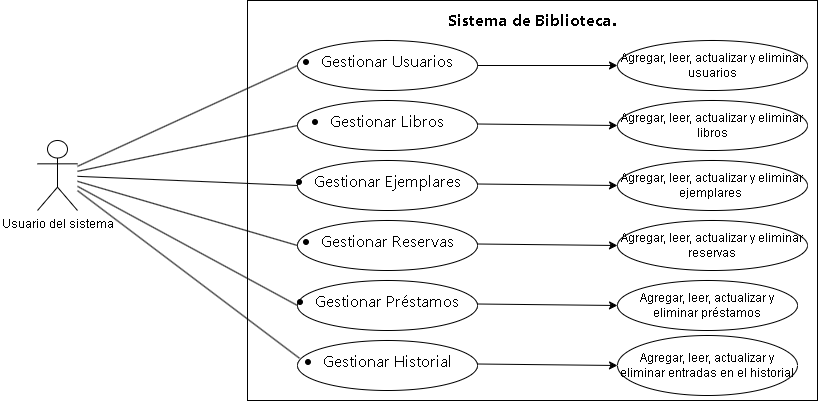

The diagram above was exported from draw.io. Its source (the exported page's mxGraphModel, read from the mxfile embedded in the PNG):
<mxGraphModel dx="1751" dy="452" grid="1" gridSize="10" guides="1" tooltips="1" connect="1" arrows="1" fold="1" page="1" pageScale="1" pageWidth="827" pageHeight="1169" math="0" shadow="0">
  <root>
    <mxCell id="0" />
    <mxCell id="1" parent="0" />
    <mxCell id="bnT2BPk87cdpi-kDtiwO-1" value="Usuario del sistema" style="shape=umlActor;verticalLabelPosition=bottom;verticalAlign=top;html=1;outlineConnect=0;" parent="1" vertex="1">
      <mxGeometry y="170" width="40" height="70" as="geometry" />
    </mxCell>
    <mxCell id="bnT2BPk87cdpi-kDtiwO-2" value="&lt;span style=&quot;line-height: 160%;&quot;&gt;&lt;strong style=&quot;font-family: Inter, system-ui, -apple-system, BlinkMacSystemFont, &amp;quot;Segoe UI&amp;quot;, Roboto, &amp;quot;Noto Sans&amp;quot;, Ubuntu, Cantarell, &amp;quot;Helvetica Neue&amp;quot;, Oxygen, &amp;quot;Open Sans&amp;quot;, sans-serif; font-size: 16.002px; text-align: left; line-height: 160%;&quot;&gt;Sistema de Biblioteca&lt;/strong&gt;&lt;span style=&quot;font-family: Inter, system-ui, -apple-system, BlinkMacSystemFont, &amp;quot;Segoe UI&amp;quot;, Roboto, &amp;quot;Noto Sans&amp;quot;, Ubuntu, Cantarell, &amp;quot;Helvetica Neue&amp;quot;, Oxygen, &amp;quot;Open Sans&amp;quot;, sans-serif; font-size: 16.002px; text-align: left; line-height: 160%;&quot;&gt;.&lt;/span&gt;&lt;/span&gt;" style="rounded=0;whiteSpace=wrap;html=1;verticalAlign=top;fontColor=default;fontStyle=1;labelBackgroundColor=default;" parent="1" vertex="1">
      <mxGeometry x="210" y="30" width="570" height="400" as="geometry" />
    </mxCell>
    <mxCell id="bnT2BPk87cdpi-kDtiwO-16" value="&#10;&lt;ul style=&quot;margin-top: 4px; margin-bottom: 0px; padding-left: calc(var(--ds-md-zoom)*24px); font-family: Inter, system-ui, -apple-system, BlinkMacSystemFont, &amp;quot;Segoe UI&amp;quot;, Roboto, &amp;quot;Noto Sans&amp;quot;, Ubuntu, Cantarell, &amp;quot;Helvetica Neue&amp;quot;, Oxygen, &amp;quot;Open Sans&amp;quot;, sans-serif; font-size: 16.002px; font-style: normal; font-variant-ligatures: normal; font-variant-caps: normal; font-weight: 400; letter-spacing: normal; orphans: 2; text-align: left; text-indent: 0px; text-transform: none; widows: 2; word-spacing: 0px; -webkit-text-stroke-width: 0px; white-space: normal; text-decoration-thickness: initial; text-decoration-style: initial; text-decoration-color: initial;&quot;&gt;&lt;li&gt;&lt;p style=&quot;margin-top: 0px; margin-right: 0px; margin-bottom: 0px !important; margin-left: 0px; font-size: var(--ds-md-font-size); line-height: var(--ds-md-line-height);&quot;&gt;Gestionar Usuarios&lt;/p&gt;&lt;/li&gt;&lt;/ul&gt;&#10;&#10;" style="ellipse;whiteSpace=wrap;html=1;labelBackgroundColor=none;fontColor=default;" parent="1" vertex="1">
      <mxGeometry x="260" y="70" width="180" height="50" as="geometry" />
    </mxCell>
    <mxCell id="bnT2BPk87cdpi-kDtiwO-22" value="&#10;&lt;ul style=&quot;margin-top: 4px; margin-bottom: 0px; padding-left: calc(var(--ds-md-zoom)*24px); font-family: Inter, system-ui, -apple-system, BlinkMacSystemFont, &amp;quot;Segoe UI&amp;quot;, Roboto, &amp;quot;Noto Sans&amp;quot;, Ubuntu, Cantarell, &amp;quot;Helvetica Neue&amp;quot;, Oxygen, &amp;quot;Open Sans&amp;quot;, sans-serif; font-size: 16.002px; font-style: normal; font-variant-ligatures: normal; font-variant-caps: normal; font-weight: 400; letter-spacing: normal; orphans: 2; text-align: left; text-indent: 0px; text-transform: none; widows: 2; word-spacing: 0px; -webkit-text-stroke-width: 0px; white-space: normal; text-decoration-thickness: initial; text-decoration-style: initial; text-decoration-color: initial;&quot;&gt;&lt;li style=&quot;margin-top: 4px;&quot;&gt;&lt;p style=&quot;margin-top: 0px; margin-right: 0px; margin-bottom: 0px !important; margin-left: 0px; font-size: var(--ds-md-font-size); line-height: var(--ds-md-line-height);&quot;&gt;Gestionar Libros&lt;/p&gt;&lt;/li&gt;&lt;/ul&gt;&#10;&#10;" style="ellipse;whiteSpace=wrap;html=1;fontColor=default;labelBackgroundColor=none;" parent="1" vertex="1">
      <mxGeometry x="260" y="130" width="180" height="50" as="geometry" />
    </mxCell>
    <mxCell id="bnT2BPk87cdpi-kDtiwO-23" value="&#10;&lt;ul style=&quot;margin-top: 4px; margin-bottom: 0px; padding-left: calc(var(--ds-md-zoom)*24px); font-family: Inter, system-ui, -apple-system, BlinkMacSystemFont, &amp;quot;Segoe UI&amp;quot;, Roboto, &amp;quot;Noto Sans&amp;quot;, Ubuntu, Cantarell, &amp;quot;Helvetica Neue&amp;quot;, Oxygen, &amp;quot;Open Sans&amp;quot;, sans-serif; font-size: 16.002px; font-style: normal; font-variant-ligatures: normal; font-variant-caps: normal; font-weight: 400; letter-spacing: normal; orphans: 2; text-align: left; text-indent: 0px; text-transform: none; widows: 2; word-spacing: 0px; -webkit-text-stroke-width: 0px; white-space: normal; text-decoration-thickness: initial; text-decoration-style: initial; text-decoration-color: initial;&quot;&gt;&lt;li style=&quot;margin-top: 4px;&quot;&gt;&lt;p style=&quot;margin-top: 0px; margin-right: 0px; margin-bottom: 0px !important; margin-left: 0px; font-size: var(--ds-md-font-size); line-height: var(--ds-md-line-height);&quot;&gt;Gestionar Ejemplares&lt;/p&gt;&lt;/li&gt;&lt;/ul&gt;&#10;&#10;" style="ellipse;whiteSpace=wrap;html=1;labelBackgroundColor=none;fontColor=default;" parent="1" vertex="1">
      <mxGeometry x="260" y="190" width="180" height="50" as="geometry" />
    </mxCell>
    <mxCell id="bnT2BPk87cdpi-kDtiwO-24" value="&#10;&lt;ul style=&quot;margin-top: 4px; margin-bottom: 0px; padding-left: calc(var(--ds-md-zoom)*24px); font-family: Inter, system-ui, -apple-system, BlinkMacSystemFont, &amp;quot;Segoe UI&amp;quot;, Roboto, &amp;quot;Noto Sans&amp;quot;, Ubuntu, Cantarell, &amp;quot;Helvetica Neue&amp;quot;, Oxygen, &amp;quot;Open Sans&amp;quot;, sans-serif; font-size: 16.002px; font-style: normal; font-variant-ligatures: normal; font-variant-caps: normal; font-weight: 400; letter-spacing: normal; orphans: 2; text-align: left; text-indent: 0px; text-transform: none; widows: 2; word-spacing: 0px; -webkit-text-stroke-width: 0px; white-space: normal; text-decoration-thickness: initial; text-decoration-style: initial; text-decoration-color: initial;&quot;&gt;&lt;li style=&quot;margin-top: 4px;&quot;&gt;&lt;p style=&quot;margin-top: 0px; margin-right: 0px; margin-bottom: 0px !important; margin-left: 0px; font-size: var(--ds-md-font-size); line-height: var(--ds-md-line-height);&quot;&gt;Gestionar Reservas&lt;/p&gt;&lt;/li&gt;&lt;/ul&gt;&#10;&#10;" style="ellipse;whiteSpace=wrap;html=1;fontColor=default;labelBackgroundColor=none;" parent="1" vertex="1">
      <mxGeometry x="260" y="250" width="180" height="50" as="geometry" />
    </mxCell>
    <mxCell id="bnT2BPk87cdpi-kDtiwO-25" value="&#10;&lt;ul style=&quot;margin-top: 4px; margin-bottom: 0px; padding-left: calc(var(--ds-md-zoom)*24px); font-family: Inter, system-ui, -apple-system, BlinkMacSystemFont, &amp;quot;Segoe UI&amp;quot;, Roboto, &amp;quot;Noto Sans&amp;quot;, Ubuntu, Cantarell, &amp;quot;Helvetica Neue&amp;quot;, Oxygen, &amp;quot;Open Sans&amp;quot;, sans-serif; font-size: 16.002px; font-style: normal; font-variant-ligatures: normal; font-variant-caps: normal; font-weight: 400; letter-spacing: normal; orphans: 2; text-align: left; text-indent: 0px; text-transform: none; widows: 2; word-spacing: 0px; -webkit-text-stroke-width: 0px; white-space: normal; text-decoration-thickness: initial; text-decoration-style: initial; text-decoration-color: initial;&quot;&gt;&lt;li style=&quot;margin-top: 4px;&quot;&gt;&lt;p style=&quot;margin-top: 0px; margin-right: 0px; margin-bottom: 0px !important; margin-left: 0px; font-size: var(--ds-md-font-size); line-height: var(--ds-md-line-height);&quot;&gt;Gestionar Préstamos&lt;/p&gt;&lt;/li&gt;&lt;/ul&gt;&#10;&#10;" style="ellipse;whiteSpace=wrap;html=1;fontColor=default;labelBackgroundColor=none;" parent="1" vertex="1">
      <mxGeometry x="260" y="310" width="180" height="50" as="geometry" />
    </mxCell>
    <mxCell id="bnT2BPk87cdpi-kDtiwO-26" value="&#10;&lt;ul style=&quot;margin-top: 4px; margin-bottom: 0px; padding-left: calc(var(--ds-md-zoom)*24px); font-family: Inter, system-ui, -apple-system, BlinkMacSystemFont, &amp;quot;Segoe UI&amp;quot;, Roboto, &amp;quot;Noto Sans&amp;quot;, Ubuntu, Cantarell, &amp;quot;Helvetica Neue&amp;quot;, Oxygen, &amp;quot;Open Sans&amp;quot;, sans-serif; font-size: 16.002px; font-style: normal; font-variant-ligatures: normal; font-variant-caps: normal; font-weight: 400; letter-spacing: normal; orphans: 2; text-align: left; text-indent: 0px; text-transform: none; widows: 2; word-spacing: 0px; -webkit-text-stroke-width: 0px; white-space: normal; text-decoration-thickness: initial; text-decoration-style: initial; text-decoration-color: initial;&quot;&gt;&lt;li style=&quot;margin-top: 4px;&quot;&gt;&lt;p style=&quot;margin-top: 0px; margin-right: 0px; margin-bottom: 0px !important; margin-left: 0px; font-size: var(--ds-md-font-size); line-height: var(--ds-md-line-height);&quot;&gt;Gestionar Historial&lt;/p&gt;&lt;/li&gt;&lt;/ul&gt;&#10;&#10;" style="ellipse;whiteSpace=wrap;html=1;fontColor=default;labelBackgroundColor=none;" parent="1" vertex="1">
      <mxGeometry x="260" y="370" width="180" height="50" as="geometry" />
    </mxCell>
    <mxCell id="bnT2BPk87cdpi-kDtiwO-29" style="edgeStyle=orthogonalEdgeStyle;rounded=0;orthogonalLoop=1;jettySize=auto;html=1;exitX=0.5;exitY=1;exitDx=0;exitDy=0;" parent="1" source="bnT2BPk87cdpi-kDtiwO-2" target="bnT2BPk87cdpi-kDtiwO-2" edge="1">
      <mxGeometry relative="1" as="geometry" />
    </mxCell>
    <mxCell id="pSNPN2ZgQhpTv0XIOf18-2" value="" style="endArrow=none;html=1;rounded=0;entryX=0;entryY=0.5;entryDx=0;entryDy=0;" edge="1" parent="1" source="bnT2BPk87cdpi-kDtiwO-1" target="bnT2BPk87cdpi-kDtiwO-16">
      <mxGeometry width="50" height="50" relative="1" as="geometry">
        <mxPoint x="390" y="260" as="sourcePoint" />
        <mxPoint x="440" y="210" as="targetPoint" />
      </mxGeometry>
    </mxCell>
    <mxCell id="pSNPN2ZgQhpTv0XIOf18-3" value="" style="endArrow=none;html=1;rounded=0;entryX=0;entryY=0.5;entryDx=0;entryDy=0;" edge="1" parent="1" source="bnT2BPk87cdpi-kDtiwO-1" target="bnT2BPk87cdpi-kDtiwO-22">
      <mxGeometry width="50" height="50" relative="1" as="geometry">
        <mxPoint x="390" y="260" as="sourcePoint" />
        <mxPoint x="440" y="210" as="targetPoint" />
      </mxGeometry>
    </mxCell>
    <mxCell id="pSNPN2ZgQhpTv0XIOf18-4" value="" style="endArrow=none;html=1;rounded=0;entryX=0;entryY=0.5;entryDx=0;entryDy=0;" edge="1" parent="1" source="bnT2BPk87cdpi-kDtiwO-1" target="bnT2BPk87cdpi-kDtiwO-23">
      <mxGeometry width="50" height="50" relative="1" as="geometry">
        <mxPoint x="390" y="260" as="sourcePoint" />
        <mxPoint x="440" y="210" as="targetPoint" />
      </mxGeometry>
    </mxCell>
    <mxCell id="pSNPN2ZgQhpTv0XIOf18-5" value="" style="endArrow=none;html=1;rounded=0;entryX=0;entryY=0.5;entryDx=0;entryDy=0;" edge="1" parent="1" source="bnT2BPk87cdpi-kDtiwO-1" target="bnT2BPk87cdpi-kDtiwO-24">
      <mxGeometry width="50" height="50" relative="1" as="geometry">
        <mxPoint x="390" y="260" as="sourcePoint" />
        <mxPoint x="440" y="210" as="targetPoint" />
      </mxGeometry>
    </mxCell>
    <mxCell id="pSNPN2ZgQhpTv0XIOf18-6" value="" style="endArrow=none;html=1;rounded=0;entryX=0;entryY=0.5;entryDx=0;entryDy=0;" edge="1" parent="1" source="bnT2BPk87cdpi-kDtiwO-1" target="bnT2BPk87cdpi-kDtiwO-25">
      <mxGeometry width="50" height="50" relative="1" as="geometry">
        <mxPoint x="390" y="260" as="sourcePoint" />
        <mxPoint x="440" y="210" as="targetPoint" />
      </mxGeometry>
    </mxCell>
    <mxCell id="pSNPN2ZgQhpTv0XIOf18-7" value="" style="endArrow=none;html=1;rounded=0;entryX=0.011;entryY=0.355;entryDx=0;entryDy=0;entryPerimeter=0;" edge="1" parent="1" source="bnT2BPk87cdpi-kDtiwO-1" target="bnT2BPk87cdpi-kDtiwO-26">
      <mxGeometry width="50" height="50" relative="1" as="geometry">
        <mxPoint x="390" y="260" as="sourcePoint" />
        <mxPoint x="440" y="210" as="targetPoint" />
      </mxGeometry>
    </mxCell>
    <mxCell id="pSNPN2ZgQhpTv0XIOf18-8" value="" style="endArrow=classic;html=1;rounded=0;entryX=0;entryY=0.5;entryDx=0;entryDy=0;" edge="1" parent="1" source="bnT2BPk87cdpi-kDtiwO-16" target="pSNPN2ZgQhpTv0XIOf18-20">
      <mxGeometry relative="1" as="geometry">
        <mxPoint x="360" y="240" as="sourcePoint" />
        <mxPoint x="460" y="240" as="targetPoint" />
      </mxGeometry>
    </mxCell>
    <mxCell id="pSNPN2ZgQhpTv0XIOf18-10" value="" style="endArrow=classic;html=1;rounded=0;entryX=0;entryY=0.5;entryDx=0;entryDy=0;" edge="1" parent="1" target="pSNPN2ZgQhpTv0XIOf18-21">
      <mxGeometry relative="1" as="geometry">
        <mxPoint x="440" y="153.5" as="sourcePoint" />
        <mxPoint x="570" y="156.5" as="targetPoint" />
      </mxGeometry>
    </mxCell>
    <mxCell id="pSNPN2ZgQhpTv0XIOf18-12" value="" style="endArrow=classic;html=1;rounded=0;entryX=0;entryY=0.5;entryDx=0;entryDy=0;" edge="1" parent="1" target="pSNPN2ZgQhpTv0XIOf18-22">
      <mxGeometry relative="1" as="geometry">
        <mxPoint x="440" y="213.5" as="sourcePoint" />
        <mxPoint x="570" y="216.5" as="targetPoint" />
      </mxGeometry>
    </mxCell>
    <mxCell id="pSNPN2ZgQhpTv0XIOf18-14" value="" style="endArrow=classic;html=1;rounded=0;entryX=0;entryY=0.5;entryDx=0;entryDy=0;" edge="1" parent="1" target="pSNPN2ZgQhpTv0XIOf18-23">
      <mxGeometry relative="1" as="geometry">
        <mxPoint x="440" y="273.5" as="sourcePoint" />
        <mxPoint x="570" y="276.5" as="targetPoint" />
      </mxGeometry>
    </mxCell>
    <mxCell id="pSNPN2ZgQhpTv0XIOf18-16" value="" style="endArrow=classic;html=1;rounded=0;entryX=0;entryY=0.5;entryDx=0;entryDy=0;" edge="1" parent="1" target="pSNPN2ZgQhpTv0XIOf18-24">
      <mxGeometry relative="1" as="geometry">
        <mxPoint x="440" y="333.5" as="sourcePoint" />
        <mxPoint x="570" y="336.5" as="targetPoint" />
      </mxGeometry>
    </mxCell>
    <mxCell id="pSNPN2ZgQhpTv0XIOf18-18" value="" style="endArrow=classic;html=1;rounded=0;entryX=0;entryY=0.5;entryDx=0;entryDy=0;" edge="1" parent="1" target="pSNPN2ZgQhpTv0XIOf18-25">
      <mxGeometry relative="1" as="geometry">
        <mxPoint x="440" y="393.5" as="sourcePoint" />
        <mxPoint x="570" y="396.5" as="targetPoint" />
      </mxGeometry>
    </mxCell>
    <mxCell id="pSNPN2ZgQhpTv0XIOf18-20" value="Agregar, leer, actualizar y eliminar usuarios" style="ellipse;whiteSpace=wrap;html=1;" vertex="1" parent="1">
      <mxGeometry x="580" y="70" width="190" height="50" as="geometry" />
    </mxCell>
    <mxCell id="pSNPN2ZgQhpTv0XIOf18-21" value="Agregar, leer, actualizar y eliminar libros" style="ellipse;whiteSpace=wrap;html=1;" vertex="1" parent="1">
      <mxGeometry x="580" y="130" width="190" height="50" as="geometry" />
    </mxCell>
    <mxCell id="pSNPN2ZgQhpTv0XIOf18-22" value="Agregar, leer, actualizar y eliminar ejemplares&amp;nbsp;" style="ellipse;whiteSpace=wrap;html=1;" vertex="1" parent="1">
      <mxGeometry x="580" y="190" width="190" height="50" as="geometry" />
    </mxCell>
    <mxCell id="pSNPN2ZgQhpTv0XIOf18-23" value="Agregar, leer, actualizar y eliminar reservas" style="ellipse;whiteSpace=wrap;html=1;" vertex="1" parent="1">
      <mxGeometry x="580" y="250" width="190" height="50" as="geometry" />
    </mxCell>
    <mxCell id="pSNPN2ZgQhpTv0XIOf18-24" value="Agregar, leer, actualizar y eliminar préstamos" style="ellipse;whiteSpace=wrap;html=1;" vertex="1" parent="1">
      <mxGeometry x="580" y="310" width="180" height="50" as="geometry" />
    </mxCell>
    <mxCell id="pSNPN2ZgQhpTv0XIOf18-25" value="Agregar, leer, actualizar y eliminar entradas en el historial" style="ellipse;whiteSpace=wrap;html=1;" vertex="1" parent="1">
      <mxGeometry x="580" y="365" width="180" height="60" as="geometry" />
    </mxCell>
  </root>
</mxGraphModel>